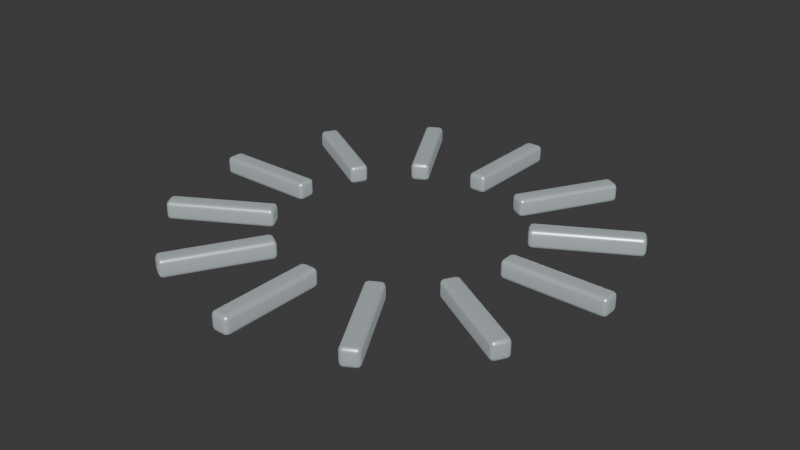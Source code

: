 # Source: impact.blend  (saved by Blender 5.2.44; exported with 4.5.12 LTS)
import bpy
from mathutils import Matrix  # noqa: F401  (used for matrix-valued properties, if any)

bpy.ops.wm.read_factory_settings(use_empty=True)
scene = bpy.context.scene
scene.name = 'Scene'

# ---- collections
col_collection = bpy.data.collections.new('Collection'); scene.collection.children.link(col_collection)

# ---- materials (node trees are filled in below, after node groups)
mat_chrome = bpy.data.materials.new('Chrome')
mat_chrome.diffuse_color = (0.72, 0.8, 0.84, 1.0)

# ---- material node trees
mat_chrome.use_nodes = True; mat_chrome.node_tree.nodes.clear()
_N = mat_chrome.node_tree.nodes; _L = mat_chrome.node_tree.links
n0 = _N.new('ShaderNodeBsdfPrincipled'); n0.name = 'Principled BSDF'; n0.location = (-200, 100)
n0.inputs[0].default_value = (0.72, 0.8, 0.84, 1.0)
n0.inputs[1].default_value = 0.65
n0.inputs[2].default_value = 0.36
n0.inputs[10].default_value = 0.005
n0.inputs[27].default_value = (0.72, 0.8, 0.84, 1.0)
n0.inputs[28].default_value = 0.15
n1 = _N.new('ShaderNodeOutputMaterial'); n1.name = 'Material Output'; n1.location = (200, 100)
_L.new(n0.outputs[0], n1.inputs[0])
n1.is_active_output = True

# ---- world
world_world = bpy.data.worlds.new('World'); scene.world = world_world
world_world.use_nodes = True; world_world.node_tree.nodes.clear()
_N = world_world.node_tree.nodes; _L = world_world.node_tree.links
n0 = _N.new('ShaderNodeOutputWorld'); n0.name = 'World Output'; n0.location = (200, 100)
n1 = _N.new('ShaderNodeBackground'); n1.name = 'Background'; n1.location = (-200, 100)
n1.inputs[0].default_value = (0.05088, 0.05088, 0.05088, 1.0)
_L.new(n1.outputs[0], n0.inputs[0])
n0.is_active_output = True
world_world.color = (0.05088, 0.05088, 0.05088)
world_world.sun_shadow_jitter_overblur = 0.0

# ---- meshes
me_cube_326 = bpy.data.meshes.new('Cube.326')
me_cube_326.from_pydata([(-0.2, -0.035, -0.035), (-0.2, -0.035, 0.035), (-0.2, 0.035, -0.035), (-0.2, 0.035, 0.035), (0.2, -0.035, -0.035), (0.2, -0.035, 0.035), (0.2, 0.035, -0.035), (0.2, 0.035, 0.035)], [], [(0, 1, 3, 2), (2, 3, 7, 6), (6, 7, 5, 4), (4, 5, 1, 0), (2, 6, 4, 0), (7, 3, 1, 5)])
_uv = me_cube_326.uv_layers.new(name='UVMap')
_uv.uv.foreach_set('vector', [0.375, 0.0, 0.625, 0.0, 0.625, 0.25, 0.375, 0.25, 0.375, 0.25, 0.625, 0.25, 0.625, 0.5, 0.375, 0.5, 0.375, 0.5, 0.625, 0.5, 0.625, 0.75, 0.375, 0.75, 0.375, 0.75, 0.625, 0.75, 0.625, 1.0, 0.375, 1.0, 0.125, 0.5, 0.375, 0.5, 0.375, 0.75, 0.125, 0.75, 0.625, 0.5, 0.875, 0.5, 0.875, 0.75, 0.625, 0.75])
me_cube_326.materials.append(mat_chrome)
me_cube_326.update()
me_cube_327 = bpy.data.meshes.new('Cube.327')
me_cube_327.from_pydata([(-0.2, -0.035, -0.035), (-0.2, -0.035, 0.035), (-0.2, 0.035, -0.035), (-0.2, 0.035, 0.035), (0.2, -0.035, -0.035), (0.2, -0.035, 0.035), (0.2, 0.035, -0.035), (0.2, 0.035, 0.035)], [], [(0, 1, 3, 2), (2, 3, 7, 6), (6, 7, 5, 4), (4, 5, 1, 0), (2, 6, 4, 0), (7, 3, 1, 5)])
_uv = me_cube_327.uv_layers.new(name='UVMap')
_uv.uv.foreach_set('vector', [0.375, 0.0, 0.625, 0.0, 0.625, 0.25, 0.375, 0.25, 0.375, 0.25, 0.625, 0.25, 0.625, 0.5, 0.375, 0.5, 0.375, 0.5, 0.625, 0.5, 0.625, 0.75, 0.375, 0.75, 0.375, 0.75, 0.625, 0.75, 0.625, 1.0, 0.375, 1.0, 0.125, 0.5, 0.375, 0.5, 0.375, 0.75, 0.125, 0.75, 0.625, 0.5, 0.875, 0.5, 0.875, 0.75, 0.625, 0.75])
me_cube_327.materials.append(mat_chrome)
me_cube_327.update()
me_cube_328 = bpy.data.meshes.new('Cube.328')
me_cube_328.from_pydata([(-0.2, -0.035, -0.035), (-0.2, -0.035, 0.035), (-0.2, 0.035, -0.035), (-0.2, 0.035, 0.035), (0.2, -0.035, -0.035), (0.2, -0.035, 0.035), (0.2, 0.035, -0.035), (0.2, 0.035, 0.035)], [], [(0, 1, 3, 2), (2, 3, 7, 6), (6, 7, 5, 4), (4, 5, 1, 0), (2, 6, 4, 0), (7, 3, 1, 5)])
_uv = me_cube_328.uv_layers.new(name='UVMap')
_uv.uv.foreach_set('vector', [0.375, 0.0, 0.625, 0.0, 0.625, 0.25, 0.375, 0.25, 0.375, 0.25, 0.625, 0.25, 0.625, 0.5, 0.375, 0.5, 0.375, 0.5, 0.625, 0.5, 0.625, 0.75, 0.375, 0.75, 0.375, 0.75, 0.625, 0.75, 0.625, 1.0, 0.375, 1.0, 0.125, 0.5, 0.375, 0.5, 0.375, 0.75, 0.125, 0.75, 0.625, 0.5, 0.875, 0.5, 0.875, 0.75, 0.625, 0.75])
me_cube_328.materials.append(mat_chrome)
me_cube_328.update()
me_cube_329 = bpy.data.meshes.new('Cube.329')
me_cube_329.from_pydata([(-0.2, -0.035, -0.035), (-0.2, -0.035, 0.035), (-0.2, 0.035, -0.035), (-0.2, 0.035, 0.035), (0.2, -0.035, -0.035), (0.2, -0.035, 0.035), (0.2, 0.035, -0.035), (0.2, 0.035, 0.035)], [], [(0, 1, 3, 2), (2, 3, 7, 6), (6, 7, 5, 4), (4, 5, 1, 0), (2, 6, 4, 0), (7, 3, 1, 5)])
_uv = me_cube_329.uv_layers.new(name='UVMap')
_uv.uv.foreach_set('vector', [0.375, 0.0, 0.625, 0.0, 0.625, 0.25, 0.375, 0.25, 0.375, 0.25, 0.625, 0.25, 0.625, 0.5, 0.375, 0.5, 0.375, 0.5, 0.625, 0.5, 0.625, 0.75, 0.375, 0.75, 0.375, 0.75, 0.625, 0.75, 0.625, 1.0, 0.375, 1.0, 0.125, 0.5, 0.375, 0.5, 0.375, 0.75, 0.125, 0.75, 0.625, 0.5, 0.875, 0.5, 0.875, 0.75, 0.625, 0.75])
me_cube_329.materials.append(mat_chrome)
me_cube_329.update()
me_cube_330 = bpy.data.meshes.new('Cube.330')
me_cube_330.from_pydata([(-0.2, -0.035, -0.035), (-0.2, -0.035, 0.035), (-0.2, 0.035, -0.035), (-0.2, 0.035, 0.035), (0.2, -0.035, -0.035), (0.2, -0.035, 0.035), (0.2, 0.035, -0.035), (0.2, 0.035, 0.035)], [], [(0, 1, 3, 2), (2, 3, 7, 6), (6, 7, 5, 4), (4, 5, 1, 0), (2, 6, 4, 0), (7, 3, 1, 5)])
_uv = me_cube_330.uv_layers.new(name='UVMap')
_uv.uv.foreach_set('vector', [0.375, 0.0, 0.625, 0.0, 0.625, 0.25, 0.375, 0.25, 0.375, 0.25, 0.625, 0.25, 0.625, 0.5, 0.375, 0.5, 0.375, 0.5, 0.625, 0.5, 0.625, 0.75, 0.375, 0.75, 0.375, 0.75, 0.625, 0.75, 0.625, 1.0, 0.375, 1.0, 0.125, 0.5, 0.375, 0.5, 0.375, 0.75, 0.125, 0.75, 0.625, 0.5, 0.875, 0.5, 0.875, 0.75, 0.625, 0.75])
me_cube_330.materials.append(mat_chrome)
me_cube_330.update()
me_cube_331 = bpy.data.meshes.new('Cube.331')
me_cube_331.from_pydata([(-0.2, -0.035, -0.035), (-0.2, -0.035, 0.035), (-0.2, 0.035, -0.035), (-0.2, 0.035, 0.035), (0.2, -0.035, -0.035), (0.2, -0.035, 0.035), (0.2, 0.035, -0.035), (0.2, 0.035, 0.035)], [], [(0, 1, 3, 2), (2, 3, 7, 6), (6, 7, 5, 4), (4, 5, 1, 0), (2, 6, 4, 0), (7, 3, 1, 5)])
_uv = me_cube_331.uv_layers.new(name='UVMap')
_uv.uv.foreach_set('vector', [0.375, 0.0, 0.625, 0.0, 0.625, 0.25, 0.375, 0.25, 0.375, 0.25, 0.625, 0.25, 0.625, 0.5, 0.375, 0.5, 0.375, 0.5, 0.625, 0.5, 0.625, 0.75, 0.375, 0.75, 0.375, 0.75, 0.625, 0.75, 0.625, 1.0, 0.375, 1.0, 0.125, 0.5, 0.375, 0.5, 0.375, 0.75, 0.125, 0.75, 0.625, 0.5, 0.875, 0.5, 0.875, 0.75, 0.625, 0.75])
me_cube_331.materials.append(mat_chrome)
me_cube_331.update()
me_cube_332 = bpy.data.meshes.new('Cube.332')
me_cube_332.from_pydata([(-0.2, -0.035, -0.035), (-0.2, -0.035, 0.035), (-0.2, 0.035, -0.035), (-0.2, 0.035, 0.035), (0.2, -0.035, -0.035), (0.2, -0.035, 0.035), (0.2, 0.035, -0.035), (0.2, 0.035, 0.035)], [], [(0, 1, 3, 2), (2, 3, 7, 6), (6, 7, 5, 4), (4, 5, 1, 0), (2, 6, 4, 0), (7, 3, 1, 5)])
_uv = me_cube_332.uv_layers.new(name='UVMap')
_uv.uv.foreach_set('vector', [0.375, 0.0, 0.625, 0.0, 0.625, 0.25, 0.375, 0.25, 0.375, 0.25, 0.625, 0.25, 0.625, 0.5, 0.375, 0.5, 0.375, 0.5, 0.625, 0.5, 0.625, 0.75, 0.375, 0.75, 0.375, 0.75, 0.625, 0.75, 0.625, 1.0, 0.375, 1.0, 0.125, 0.5, 0.375, 0.5, 0.375, 0.75, 0.125, 0.75, 0.625, 0.5, 0.875, 0.5, 0.875, 0.75, 0.625, 0.75])
me_cube_332.materials.append(mat_chrome)
me_cube_332.update()
me_cube_333 = bpy.data.meshes.new('Cube.333')
me_cube_333.from_pydata([(-0.2, -0.035, -0.035), (-0.2, -0.035, 0.035), (-0.2, 0.035, -0.035), (-0.2, 0.035, 0.035), (0.2, -0.035, -0.035), (0.2, -0.035, 0.035), (0.2, 0.035, -0.035), (0.2, 0.035, 0.035)], [], [(0, 1, 3, 2), (2, 3, 7, 6), (6, 7, 5, 4), (4, 5, 1, 0), (2, 6, 4, 0), (7, 3, 1, 5)])
_uv = me_cube_333.uv_layers.new(name='UVMap')
_uv.uv.foreach_set('vector', [0.375, 0.0, 0.625, 0.0, 0.625, 0.25, 0.375, 0.25, 0.375, 0.25, 0.625, 0.25, 0.625, 0.5, 0.375, 0.5, 0.375, 0.5, 0.625, 0.5, 0.625, 0.75, 0.375, 0.75, 0.375, 0.75, 0.625, 0.75, 0.625, 1.0, 0.375, 1.0, 0.125, 0.5, 0.375, 0.5, 0.375, 0.75, 0.125, 0.75, 0.625, 0.5, 0.875, 0.5, 0.875, 0.75, 0.625, 0.75])
me_cube_333.materials.append(mat_chrome)
me_cube_333.update()
me_cube_334 = bpy.data.meshes.new('Cube.334')
me_cube_334.from_pydata([(-0.2, -0.035, -0.035), (-0.2, -0.035, 0.035), (-0.2, 0.035, -0.035), (-0.2, 0.035, 0.035), (0.2, -0.035, -0.035), (0.2, -0.035, 0.035), (0.2, 0.035, -0.035), (0.2, 0.035, 0.035)], [], [(0, 1, 3, 2), (2, 3, 7, 6), (6, 7, 5, 4), (4, 5, 1, 0), (2, 6, 4, 0), (7, 3, 1, 5)])
_uv = me_cube_334.uv_layers.new(name='UVMap')
_uv.uv.foreach_set('vector', [0.375, 0.0, 0.625, 0.0, 0.625, 0.25, 0.375, 0.25, 0.375, 0.25, 0.625, 0.25, 0.625, 0.5, 0.375, 0.5, 0.375, 0.5, 0.625, 0.5, 0.625, 0.75, 0.375, 0.75, 0.375, 0.75, 0.625, 0.75, 0.625, 1.0, 0.375, 1.0, 0.125, 0.5, 0.375, 0.5, 0.375, 0.75, 0.125, 0.75, 0.625, 0.5, 0.875, 0.5, 0.875, 0.75, 0.625, 0.75])
me_cube_334.materials.append(mat_chrome)
me_cube_334.update()
me_cube_335 = bpy.data.meshes.new('Cube.335')
me_cube_335.from_pydata([(-0.2, -0.035, -0.035), (-0.2, -0.035, 0.035), (-0.2, 0.035, -0.035), (-0.2, 0.035, 0.035), (0.2, -0.035, -0.035), (0.2, -0.035, 0.035), (0.2, 0.035, -0.035), (0.2, 0.035, 0.035)], [], [(0, 1, 3, 2), (2, 3, 7, 6), (6, 7, 5, 4), (4, 5, 1, 0), (2, 6, 4, 0), (7, 3, 1, 5)])
_uv = me_cube_335.uv_layers.new(name='UVMap')
_uv.uv.foreach_set('vector', [0.375, 0.0, 0.625, 0.0, 0.625, 0.25, 0.375, 0.25, 0.375, 0.25, 0.625, 0.25, 0.625, 0.5, 0.375, 0.5, 0.375, 0.5, 0.625, 0.5, 0.625, 0.75, 0.375, 0.75, 0.375, 0.75, 0.625, 0.75, 0.625, 1.0, 0.375, 1.0, 0.125, 0.5, 0.375, 0.5, 0.375, 0.75, 0.125, 0.75, 0.625, 0.5, 0.875, 0.5, 0.875, 0.75, 0.625, 0.75])
me_cube_335.materials.append(mat_chrome)
me_cube_335.update()
me_cube_336 = bpy.data.meshes.new('Cube.336')
me_cube_336.from_pydata([(-0.2, -0.035, -0.035), (-0.2, -0.035, 0.035), (-0.2, 0.035, -0.035), (-0.2, 0.035, 0.035), (0.2, -0.035, -0.035), (0.2, -0.035, 0.035), (0.2, 0.035, -0.035), (0.2, 0.035, 0.035)], [], [(0, 1, 3, 2), (2, 3, 7, 6), (6, 7, 5, 4), (4, 5, 1, 0), (2, 6, 4, 0), (7, 3, 1, 5)])
_uv = me_cube_336.uv_layers.new(name='UVMap')
_uv.uv.foreach_set('vector', [0.375, 0.0, 0.625, 0.0, 0.625, 0.25, 0.375, 0.25, 0.375, 0.25, 0.625, 0.25, 0.625, 0.5, 0.375, 0.5, 0.375, 0.5, 0.625, 0.5, 0.625, 0.75, 0.375, 0.75, 0.375, 0.75, 0.625, 0.75, 0.625, 1.0, 0.375, 1.0, 0.125, 0.5, 0.375, 0.5, 0.375, 0.75, 0.125, 0.75, 0.625, 0.5, 0.875, 0.5, 0.875, 0.75, 0.625, 0.75])
me_cube_336.materials.append(mat_chrome)
me_cube_336.update()
me_cube_337 = bpy.data.meshes.new('Cube.337')
me_cube_337.from_pydata([(-0.2, -0.035, -0.035), (-0.2, -0.035, 0.035), (-0.2, 0.035, -0.035), (-0.2, 0.035, 0.035), (0.2, -0.035, -0.035), (0.2, -0.035, 0.035), (0.2, 0.035, -0.035), (0.2, 0.035, 0.035)], [], [(0, 1, 3, 2), (2, 3, 7, 6), (6, 7, 5, 4), (4, 5, 1, 0), (2, 6, 4, 0), (7, 3, 1, 5)])
_uv = me_cube_337.uv_layers.new(name='UVMap')
_uv.uv.foreach_set('vector', [0.375, 0.0, 0.625, 0.0, 0.625, 0.25, 0.375, 0.25, 0.375, 0.25, 0.625, 0.25, 0.625, 0.5, 0.375, 0.5, 0.375, 0.5, 0.625, 0.5, 0.625, 0.75, 0.375, 0.75, 0.375, 0.75, 0.625, 0.75, 0.625, 1.0, 0.375, 1.0, 0.125, 0.5, 0.375, 0.5, 0.375, 0.75, 0.125, 0.75, 0.625, 0.5, 0.875, 0.5, 0.875, 0.75, 0.625, 0.75])
me_cube_337.materials.append(mat_chrome)
me_cube_337.update()

# ---- objects
ob_impact_spark = bpy.data.objects.new('Impact spark', me_cube_326)
ob_impact_spark_001 = bpy.data.objects.new('Impact spark.001', me_cube_327)
ob_impact_spark_002 = bpy.data.objects.new('Impact spark.002', me_cube_328)
ob_impact_spark_003 = bpy.data.objects.new('Impact spark.003', me_cube_329)
ob_impact_spark_004 = bpy.data.objects.new('Impact spark.004', me_cube_330)
ob_impact_spark_005 = bpy.data.objects.new('Impact spark.005', me_cube_331)
ob_impact_spark_006 = bpy.data.objects.new('Impact spark.006', me_cube_332)
ob_impact_spark_007 = bpy.data.objects.new('Impact spark.007', me_cube_333)
ob_impact_spark_008 = bpy.data.objects.new('Impact spark.008', me_cube_334)
ob_impact_spark_009 = bpy.data.objects.new('Impact spark.009', me_cube_335)
ob_impact_spark_010 = bpy.data.objects.new('Impact spark.010', me_cube_336)
ob_impact_spark_011 = bpy.data.objects.new('Impact spark.011', me_cube_337)

# ---- transforms, parenting, visibility, modifiers, constraints
ob_impact_spark.location = (0.65, 0.0, 0.25)
_m = ob_impact_spark.modifiers.new('Machined edges', 'BEVEL')
_m.width = 0.015
_m.width_pct = 0.015
_m.segments = 2
_m = ob_impact_spark.modifiers.new('Weighted normals', 'WEIGHTED_NORMAL')
ob_impact_spark_001.location = (0.5629, 0.325, 0.25)
ob_impact_spark_001.rotation_euler = (0.0, 0.0, 0.5236)
_m = ob_impact_spark_001.modifiers.new('Machined edges', 'BEVEL')
_m.width = 0.015
_m.width_pct = 0.015
_m.segments = 2
_m = ob_impact_spark_001.modifiers.new('Weighted normals', 'WEIGHTED_NORMAL')
ob_impact_spark_002.location = (0.325, 0.5629, 0.25)
ob_impact_spark_002.rotation_euler = (0.0, 0.0, 1.047)
_m = ob_impact_spark_002.modifiers.new('Machined edges', 'BEVEL')
_m.width = 0.015
_m.width_pct = 0.015
_m.segments = 2
_m = ob_impact_spark_002.modifiers.new('Weighted normals', 'WEIGHTED_NORMAL')
ob_impact_spark_003.location = (3.98e-17, 0.65, 0.25)
ob_impact_spark_003.rotation_euler = (0.0, 0.0, 1.571)
_m = ob_impact_spark_003.modifiers.new('Machined edges', 'BEVEL')
_m.width = 0.015
_m.width_pct = 0.015
_m.segments = 2
_m = ob_impact_spark_003.modifiers.new('Weighted normals', 'WEIGHTED_NORMAL')
ob_impact_spark_004.location = (-0.325, 0.5629, 0.25)
ob_impact_spark_004.rotation_euler = (0.0, 0.0, 2.094)
_m = ob_impact_spark_004.modifiers.new('Machined edges', 'BEVEL')
_m.width = 0.015
_m.width_pct = 0.015
_m.segments = 2
_m = ob_impact_spark_004.modifiers.new('Weighted normals', 'WEIGHTED_NORMAL')
ob_impact_spark_005.location = (-0.5629, 0.325, 0.25)
ob_impact_spark_005.rotation_euler = (0.0, 0.0, 2.618)
_m = ob_impact_spark_005.modifiers.new('Machined edges', 'BEVEL')
_m.width = 0.015
_m.width_pct = 0.015
_m.segments = 2
_m = ob_impact_spark_005.modifiers.new('Weighted normals', 'WEIGHTED_NORMAL')
ob_impact_spark_006.location = (-0.65, 7.96e-17, 0.25)
ob_impact_spark_006.rotation_euler = (0.0, 0.0, 3.142)
_m = ob_impact_spark_006.modifiers.new('Machined edges', 'BEVEL')
_m.width = 0.015
_m.width_pct = 0.015
_m.segments = 2
_m = ob_impact_spark_006.modifiers.new('Weighted normals', 'WEIGHTED_NORMAL')
ob_impact_spark_007.location = (-0.5629, -0.325, 0.25)
ob_impact_spark_007.rotation_euler = (0.0, 0.0, 3.665)
_m = ob_impact_spark_007.modifiers.new('Machined edges', 'BEVEL')
_m.width = 0.015
_m.width_pct = 0.015
_m.segments = 2
_m = ob_impact_spark_007.modifiers.new('Weighted normals', 'WEIGHTED_NORMAL')
ob_impact_spark_008.location = (-0.325, -0.5629, 0.25)
ob_impact_spark_008.rotation_euler = (0.0, 0.0, 4.189)
_m = ob_impact_spark_008.modifiers.new('Machined edges', 'BEVEL')
_m.width = 0.015
_m.width_pct = 0.015
_m.segments = 2
_m = ob_impact_spark_008.modifiers.new('Weighted normals', 'WEIGHTED_NORMAL')
ob_impact_spark_009.location = (-1.194e-16, -0.65, 0.25)
ob_impact_spark_009.rotation_euler = (0.0, 0.0, 4.712)
_m = ob_impact_spark_009.modifiers.new('Machined edges', 'BEVEL')
_m.width = 0.015
_m.width_pct = 0.015
_m.segments = 2
_m = ob_impact_spark_009.modifiers.new('Weighted normals', 'WEIGHTED_NORMAL')
ob_impact_spark_010.location = (0.325, -0.5629, 0.25)
ob_impact_spark_010.rotation_euler = (0.0, 0.0, 5.236)
_m = ob_impact_spark_010.modifiers.new('Machined edges', 'BEVEL')
_m.width = 0.015
_m.width_pct = 0.015
_m.segments = 2
_m = ob_impact_spark_010.modifiers.new('Weighted normals', 'WEIGHTED_NORMAL')
ob_impact_spark_011.location = (0.5629, -0.325, 0.25)
ob_impact_spark_011.rotation_euler = (0.0, 0.0, 5.76)
_m = ob_impact_spark_011.modifiers.new('Machined edges', 'BEVEL')
_m.width = 0.015
_m.width_pct = 0.015
_m.segments = 2
_m = ob_impact_spark_011.modifiers.new('Weighted normals', 'WEIGHTED_NORMAL')

# ---- collection membership
col_collection.objects.link(ob_impact_spark)
col_collection.objects.link(ob_impact_spark_001)
col_collection.objects.link(ob_impact_spark_002)
col_collection.objects.link(ob_impact_spark_003)
col_collection.objects.link(ob_impact_spark_004)
col_collection.objects.link(ob_impact_spark_005)
col_collection.objects.link(ob_impact_spark_006)
col_collection.objects.link(ob_impact_spark_007)
col_collection.objects.link(ob_impact_spark_008)
col_collection.objects.link(ob_impact_spark_009)
col_collection.objects.link(ob_impact_spark_010)
col_collection.objects.link(ob_impact_spark_011)

# ---- scene / render settings (as saved in the file)
scene.frame_start = 1; scene.frame_end = 250; scene.frame_set(1)
scene.render.engine = 'BLENDER_EEVEE_NEXT'
scene.render.fps = 60
scene.render.bake_bias = 0.0
scene.render.bake_samples = 0
scene.render.compositor_device = 'GPU'
scene.eevee.use_volume_custom_range = False
scene.eevee.fast_gi_thickness_near = 0.1
scene.eevee.fast_gi_thickness_far = 0.0
scene.eevee.ray_tracing_options.screen_trace_thickness = 0.1
bpy.context.view_layer.update()

# ---- added for rendering (the .blend has no active camera and no usable light): camera, sun
cam_auto = bpy.data.cameras.new('AutoCamera')
cam_auto.lens = 50.0
cam_auto.sensor_width = 36.0
cam_auto.clip_end = 1000.0
ob_auto_camera = bpy.data.objects.new('AutoCamera', cam_auto)
scene.collection.objects.link(ob_auto_camera)
ob_auto_camera.location = (2.22533, -2.6704, 2.03027)
ob_auto_camera.rotation_euler = (1.09748, -7.21219e-08, 0.694738)
scene.camera = ob_auto_camera
light_auto_sun = bpy.data.lights.new('AutoSun', 'SUN')
light_auto_sun.energy = 3.0
light_auto_sun.angle = 0.0523599
ob_auto_sun = bpy.data.objects.new('AutoSun', light_auto_sun)
scene.collection.objects.link(ob_auto_sun)
ob_auto_sun.rotation_euler = (0.872665, 0.174533, 0.523599)
bpy.context.view_layer.update()
